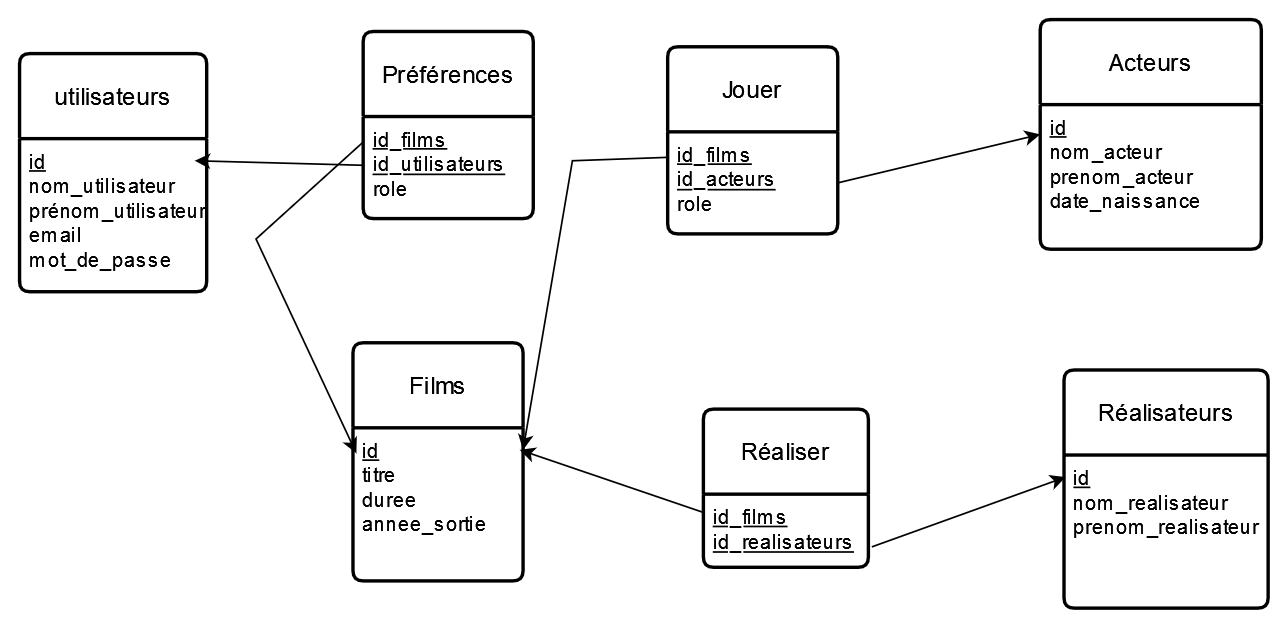

The diagram above was exported from draw.io. Its source (the exported page's mxGraphModel, read from the mxfile embedded in the PNG):
<mxGraphModel dx="1050" dy="576" grid="0" gridSize="10" guides="1" tooltips="1" connect="1" arrows="1" fold="1" page="1" pageScale="1" pageWidth="827" pageHeight="1169" math="0" shadow="0">
  <root>
    <mxCell id="0" />
    <mxCell id="1" parent="0" />
    <mxCell id="J1BuEG2g7fJiaO6mTR2P-9" value="utilisateurs" style="swimlane;childLayout=stackLayout;horizontal=1;startSize=50;horizontalStack=0;rounded=1;fontSize=14;fontStyle=0;strokeWidth=2;resizeParent=0;resizeLast=1;shadow=0;dashed=0;align=center;arcSize=4;whiteSpace=wrap;html=1;" vertex="1" parent="1">
      <mxGeometry x="20" y="60" width="110" height="140" as="geometry" />
    </mxCell>
    <mxCell id="J1BuEG2g7fJiaO6mTR2P-10" value="&lt;div&gt;&lt;u&gt;id&lt;/u&gt;&lt;/div&gt;&lt;div&gt;nom_utilisateur&lt;/div&gt;&lt;div&gt;prénom_utilisateur&lt;br&gt;&lt;/div&gt;&lt;div&gt;email&lt;/div&gt;&lt;div&gt;mot_de_passe&lt;br&gt;&lt;/div&gt;&lt;div&gt;&lt;br&gt;&lt;/div&gt;" style="align=left;strokeColor=none;fillColor=none;spacingLeft=4;fontSize=12;verticalAlign=top;resizable=0;rotatable=0;part=1;html=1;" vertex="1" parent="J1BuEG2g7fJiaO6mTR2P-9">
      <mxGeometry y="50" width="110" height="90" as="geometry" />
    </mxCell>
    <mxCell id="J1BuEG2g7fJiaO6mTR2P-11" value="Préférences" style="swimlane;childLayout=stackLayout;horizontal=1;startSize=50;horizontalStack=0;rounded=1;fontSize=14;fontStyle=0;strokeWidth=2;resizeParent=0;resizeLast=1;shadow=0;dashed=0;align=center;arcSize=4;whiteSpace=wrap;html=1;" vertex="1" parent="1">
      <mxGeometry x="222" y="47" width="100" height="110" as="geometry" />
    </mxCell>
    <mxCell id="J1BuEG2g7fJiaO6mTR2P-12" value="&lt;div&gt;&lt;u&gt;id_films&lt;/u&gt;&lt;/div&gt;&lt;div&gt;&lt;u&gt;id_utilisateurs&lt;/u&gt;&lt;/div&gt;&lt;div&gt;role&lt;u&gt;&lt;br&gt;&lt;/u&gt;&lt;/div&gt;&lt;div&gt;&lt;u&gt;&lt;br&gt;&lt;/u&gt;&lt;/div&gt;" style="align=left;strokeColor=none;fillColor=none;spacingLeft=4;fontSize=12;verticalAlign=top;resizable=0;rotatable=0;part=1;html=1;" vertex="1" parent="J1BuEG2g7fJiaO6mTR2P-11">
      <mxGeometry y="50" width="100" height="60" as="geometry" />
    </mxCell>
    <mxCell id="J1BuEG2g7fJiaO6mTR2P-13" value="Films" style="swimlane;childLayout=stackLayout;horizontal=1;startSize=50;horizontalStack=0;rounded=1;fontSize=14;fontStyle=0;strokeWidth=2;resizeParent=0;resizeLast=1;shadow=0;dashed=0;align=center;arcSize=4;whiteSpace=wrap;html=1;" vertex="1" parent="1">
      <mxGeometry x="216" y="230" width="100" height="140" as="geometry" />
    </mxCell>
    <mxCell id="J1BuEG2g7fJiaO6mTR2P-14" value="&lt;div&gt;&lt;u&gt;id&lt;/u&gt;&lt;/div&gt;&lt;div&gt;titre&lt;/div&gt;&lt;div&gt;duree&lt;/div&gt;&lt;div&gt;annee_sortie&lt;br&gt;&lt;/div&gt;&lt;div&gt;&lt;br&gt;&lt;/div&gt;" style="align=left;strokeColor=none;fillColor=none;spacingLeft=4;fontSize=12;verticalAlign=top;resizable=0;rotatable=0;part=1;html=1;" vertex="1" parent="J1BuEG2g7fJiaO6mTR2P-13">
      <mxGeometry y="50" width="100" height="90" as="geometry" />
    </mxCell>
    <mxCell id="J1BuEG2g7fJiaO6mTR2P-15" value="Jouer" style="swimlane;childLayout=stackLayout;horizontal=1;startSize=50;horizontalStack=0;rounded=1;fontSize=14;fontStyle=0;strokeWidth=2;resizeParent=0;resizeLast=1;shadow=0;dashed=0;align=center;arcSize=4;whiteSpace=wrap;html=1;" vertex="1" parent="1">
      <mxGeometry x="401" y="56" width="100" height="110" as="geometry" />
    </mxCell>
    <mxCell id="J1BuEG2g7fJiaO6mTR2P-16" value="&lt;div&gt;&lt;u&gt;id_films&lt;/u&gt;&lt;/div&gt;&lt;div&gt;&lt;u&gt;id_acteurs&lt;/u&gt;&lt;/div&gt;&lt;div&gt;role&lt;br&gt;&lt;/div&gt;&lt;div&gt;&lt;br&gt;&lt;/div&gt;" style="align=left;strokeColor=none;fillColor=none;spacingLeft=4;fontSize=12;verticalAlign=top;resizable=0;rotatable=0;part=1;html=1;" vertex="1" parent="J1BuEG2g7fJiaO6mTR2P-15">
      <mxGeometry y="50" width="100" height="60" as="geometry" />
    </mxCell>
    <mxCell id="J1BuEG2g7fJiaO6mTR2P-17" value="Acteurs" style="swimlane;childLayout=stackLayout;horizontal=1;startSize=50;horizontalStack=0;rounded=1;fontSize=14;fontStyle=0;strokeWidth=2;resizeParent=0;resizeLast=1;shadow=0;dashed=0;align=center;arcSize=4;whiteSpace=wrap;html=1;" vertex="1" parent="1">
      <mxGeometry x="620" y="40" width="130" height="135" as="geometry" />
    </mxCell>
    <mxCell id="J1BuEG2g7fJiaO6mTR2P-18" value="&lt;div&gt;&lt;u&gt;id&lt;/u&gt;&lt;/div&gt;&lt;div&gt;nom_acteur&lt;/div&gt;&lt;div&gt;prenom_acteur&lt;/div&gt;&lt;div&gt;date_naissance&lt;br&gt;&lt;/div&gt;" style="align=left;strokeColor=none;fillColor=none;spacingLeft=4;fontSize=12;verticalAlign=top;resizable=0;rotatable=0;part=1;html=1;" vertex="1" parent="J1BuEG2g7fJiaO6mTR2P-17">
      <mxGeometry y="50" width="130" height="85" as="geometry" />
    </mxCell>
    <mxCell id="J1BuEG2g7fJiaO6mTR2P-20" value="Réalisateurs" style="swimlane;childLayout=stackLayout;horizontal=1;startSize=50;horizontalStack=0;rounded=1;fontSize=14;fontStyle=0;strokeWidth=2;resizeParent=0;resizeLast=1;shadow=0;dashed=0;align=center;arcSize=4;whiteSpace=wrap;html=1;" vertex="1" parent="1">
      <mxGeometry x="634" y="246" width="120" height="140" as="geometry" />
    </mxCell>
    <mxCell id="J1BuEG2g7fJiaO6mTR2P-21" value="&lt;div&gt;&lt;u&gt;id&lt;/u&gt;&lt;/div&gt;&lt;div&gt;nom_realisateur&lt;/div&gt;&lt;div&gt;prenom_realisateur&lt;/div&gt;" style="align=left;strokeColor=none;fillColor=none;spacingLeft=4;fontSize=12;verticalAlign=top;resizable=0;rotatable=0;part=1;html=1;" vertex="1" parent="J1BuEG2g7fJiaO6mTR2P-20">
      <mxGeometry y="50" width="120" height="90" as="geometry" />
    </mxCell>
    <mxCell id="J1BuEG2g7fJiaO6mTR2P-22" value="&lt;div&gt;Réaliser&lt;/div&gt;" style="swimlane;childLayout=stackLayout;horizontal=1;startSize=50;horizontalStack=0;rounded=1;fontSize=14;fontStyle=0;strokeWidth=2;resizeParent=0;resizeLast=1;shadow=0;dashed=0;align=center;arcSize=4;whiteSpace=wrap;html=1;" vertex="1" parent="1">
      <mxGeometry x="422" y="269" width="97" height="93" as="geometry" />
    </mxCell>
    <mxCell id="J1BuEG2g7fJiaO6mTR2P-23" value="&lt;div&gt;&lt;u&gt;id_films&lt;/u&gt;&lt;/div&gt;&lt;div&gt;&lt;u&gt;id_realisateurs&lt;/u&gt;&lt;/div&gt;&lt;div&gt;&lt;u&gt;&lt;br&gt;&lt;/u&gt;&lt;/div&gt;&lt;div&gt;&lt;u&gt;&lt;br&gt;&lt;/u&gt;&lt;/div&gt;" style="align=left;strokeColor=none;fillColor=none;spacingLeft=4;fontSize=12;verticalAlign=top;resizable=0;rotatable=0;part=1;html=1;" vertex="1" parent="J1BuEG2g7fJiaO6mTR2P-22">
      <mxGeometry y="50" width="97" height="43" as="geometry" />
    </mxCell>
    <mxCell id="J1BuEG2g7fJiaO6mTR2P-24" value="" style="endArrow=classic;html=1;rounded=0;" edge="1" parent="1" source="J1BuEG2g7fJiaO6mTR2P-12">
      <mxGeometry width="50" height="50" relative="1" as="geometry">
        <mxPoint x="358" y="321" as="sourcePoint" />
        <mxPoint x="123" y="123" as="targetPoint" />
      </mxGeometry>
    </mxCell>
    <mxCell id="J1BuEG2g7fJiaO6mTR2P-25" value="" style="endArrow=classic;html=1;rounded=0;exitX=0;exitY=0.25;exitDx=0;exitDy=0;entryX=0.02;entryY=0.167;entryDx=0;entryDy=0;entryPerimeter=0;" edge="1" parent="1" source="J1BuEG2g7fJiaO6mTR2P-12" target="J1BuEG2g7fJiaO6mTR2P-14">
      <mxGeometry width="50" height="50" relative="1" as="geometry">
        <mxPoint x="171" y="98" as="sourcePoint" />
        <mxPoint x="215" y="292" as="targetPoint" />
        <Array as="points">
          <mxPoint x="159" y="169" />
        </Array>
      </mxGeometry>
    </mxCell>
    <mxCell id="J1BuEG2g7fJiaO6mTR2P-26" value="" style="endArrow=classic;html=1;rounded=0;exitX=0;exitY=0.25;exitDx=0;exitDy=0;" edge="1" parent="1" source="J1BuEG2g7fJiaO6mTR2P-16">
      <mxGeometry width="50" height="50" relative="1" as="geometry">
        <mxPoint x="358" y="321" as="sourcePoint" />
        <mxPoint x="316" y="293" as="targetPoint" />
        <Array as="points">
          <mxPoint x="345" y="123" />
        </Array>
      </mxGeometry>
    </mxCell>
    <mxCell id="J1BuEG2g7fJiaO6mTR2P-27" value="" style="endArrow=classic;html=1;rounded=0;entryX=0;entryY=0.5;entryDx=0;entryDy=0;exitX=1;exitY=0.5;exitDx=0;exitDy=0;" edge="1" parent="1" source="J1BuEG2g7fJiaO6mTR2P-16" target="J1BuEG2g7fJiaO6mTR2P-17">
      <mxGeometry width="50" height="50" relative="1" as="geometry">
        <mxPoint x="358" y="321" as="sourcePoint" />
        <mxPoint x="408" y="271" as="targetPoint" />
      </mxGeometry>
    </mxCell>
    <mxCell id="J1BuEG2g7fJiaO6mTR2P-28" value="" style="endArrow=classic;html=1;rounded=0;exitX=0;exitY=0.25;exitDx=0;exitDy=0;entryX=0.98;entryY=0.144;entryDx=0;entryDy=0;entryPerimeter=0;" edge="1" parent="1" source="J1BuEG2g7fJiaO6mTR2P-23" target="J1BuEG2g7fJiaO6mTR2P-14">
      <mxGeometry width="50" height="50" relative="1" as="geometry">
        <mxPoint x="425" y="367" as="sourcePoint" />
        <mxPoint x="318" y="292" as="targetPoint" />
      </mxGeometry>
    </mxCell>
    <mxCell id="J1BuEG2g7fJiaO6mTR2P-29" value="" style="endArrow=classic;html=1;rounded=0;entryX=0.008;entryY=0.144;entryDx=0;entryDy=0;entryPerimeter=0;" edge="1" parent="1" target="J1BuEG2g7fJiaO6mTR2P-21">
      <mxGeometry width="50" height="50" relative="1" as="geometry">
        <mxPoint x="521" y="350" as="sourcePoint" />
        <mxPoint x="408" y="271" as="targetPoint" />
      </mxGeometry>
    </mxCell>
  </root>
</mxGraphModel>